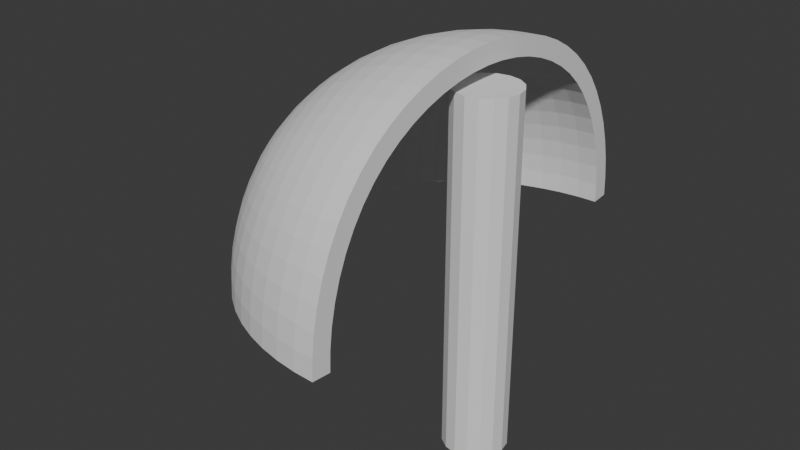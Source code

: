 # Source: 1025_GeometryNodesLab.blend  (saved by Blender 4.2.66; exported with 4.5.12 LTS)
import bpy
from mathutils import Matrix  # noqa: F401  (used for matrix-valued properties, if any)

bpy.ops.wm.read_factory_settings(use_empty=True)
scene = bpy.context.scene
scene.name = 'Scene'

# ---- collections
col_collection = bpy.data.collections.new('Collection'); scene.collection.children.link(col_collection)

# ---- node groups
ng_geometry_nodes_001 = bpy.data.node_groups.new('Geometry Nodes.001', 'GeometryNodeTree')
_s = ng_geometry_nodes_001.interface.new_socket(name='Geometry', in_out='OUTPUT', socket_type='NodeSocketGeometry')
_s = ng_geometry_nodes_001.interface.new_socket(name='Geometry', in_out='INPUT', socket_type='NodeSocketGeometry')
ng_geometry_nodes_001.is_modifier = True
_N = ng_geometry_nodes_001.nodes; _L = ng_geometry_nodes_001.links
n0 = _N.new('NodeGroupInput'); n0.name = 'Group Input'; n0.location = (-571, -100)
n1 = _N.new('NodeGroupOutput'); n1.name = 'Group Output'; n1.location = (738, 98)
n2 = _N.new('GeometryNodeInputNamedAttribute'); n2.name = 'Named Attribute'; n2.location = (-630, 234)
n2.inputs[0].default_value = 'EdgeWhichSnappedLess'
n3 = _N.new('FunctionNodeBooleanMath'); n3.name = 'Boolean Math'; n3.location = (-453, 234)
n3.operation = 'NOT'
n4 = _N.new('GeometryNodeDeleteGeometry'); n4.name = 'Delete Geometry'; n4.location = (-240, 226)
n5 = _N.new('GeometryNodeMeshToCurve'); n5.name = 'Mesh to Curve'; n5.location = (-54, 220)
n6 = _N.new('GeometryNodeCurveToMesh'); n6.name = 'Curve to Mesh'; n6.location = (165, 220)
n6.inputs[3].default_value = True
n7 = _N.new('GeometryNodeCurvePrimitiveCircle'); n7.name = 'Curve Circle'; n7.location = (-74, 95)
n7.inputs[0].default_value = 16
n7.inputs[4].default_value = 0.02
n8 = _N.new('GeometryNodeJoinGeometry'); n8.name = 'Join Geometry'; n8.location = (402, 197)
n9 = _N.new('GeometryNodeInputNamedAttribute'); n9.name = 'Named Attribute.001'; n9.location = (140, 220)
n9.inputs[0].default_value = 'radius'
n10 = _N.new('GeometryNodeSwitch'); n10.name = 'Switch'; n10.location = (140, 220)
n10.input_type = 'FLOAT'
n10.inputs[1].default_value = 1.0
_L.new(n0.outputs[0], n4.inputs[0])
_L.new(n2.outputs[0], n3.inputs[0])
_L.new(n3.outputs[0], n4.inputs[1])
_L.new(n4.outputs[0], n5.inputs[0])
_L.new(n5.outputs[0], n6.inputs[0])
_L.new(n7.outputs[0], n6.inputs[1])
_L.new(n6.outputs[0], n8.inputs[0])
_L.new(n0.outputs[0], n8.inputs[0])
_L.new(n8.outputs[0], n1.inputs[0])
_L.new(n9.outputs[1], n10.inputs[0])
_L.new(n9.outputs[0], n10.inputs[2])
_L.new(n10.outputs[0], n6.inputs[2])
n1.is_active_output = True

# ---- world
world_world = bpy.data.worlds.new('World'); scene.world = world_world
world_world.use_nodes = True; world_world.node_tree.nodes.clear()
_N = world_world.node_tree.nodes; _L = world_world.node_tree.links
n0 = _N.new('ShaderNodeOutputWorld'); n0.name = 'World Output'; n0.location = (300, 300)
n1 = _N.new('ShaderNodeBackground'); n1.name = 'Background'; n1.location = (10, 300)
n1.inputs[0].default_value = (0.05088, 0.05088, 0.05088, 1.0)
_L.new(n1.outputs[0], n0.inputs[0])
n0.is_active_output = True
world_world.color = (0.05088, 0.05088, 0.05088)
world_world.sun_shadow_jitter_overblur = 0.0

# ---- meshes
me_cube_001 = bpy.data.meshes.new('Cube.001')
me_cube_001.from_pydata([(-0.4971, -0.4971, 0.4971), (-0.4971, 0.4971, 0.4971), (-0.6017, -0.6017, 0.0), (-0.5924, -0.5924, 0.1527), (-0.5666, -0.5666, 0.2954), (-0.5304, -0.5304, 0.4172), (-0.5304, -0.4172, 0.5304), (-0.5666, -0.2954, 0.5666), (-0.5924, -0.1527, 0.5924), (-0.6017, -5.006e-09, 0.6017), (-0.5924, 0.1527, 0.5924), (-0.5666, 0.2954, 0.5666), (-0.5304, 0.4172, 0.5304), (-0.5304, 0.5304, 0.4172), (-0.5666, 0.5666, 0.2954), (-0.5924, 0.5924, 0.1527), (-0.6017, 0.6017, 0.0), (-0.4172, 0.5304, 0.5304), (-0.2954, 0.5666, 0.5666), (-0.1527, 0.5924, 0.5924), (0.0, 0.6017, 0.6017), (0.0, -0.6017, 0.6017), (-0.1527, -0.5924, 0.5924), (-0.2954, -0.5666, 0.5666), (-0.4172, -0.5304, 0.5304), (-0.7013, -0.4759, 0.0), (-0.6897, -0.4689, 0.1551), (-0.6565, -0.4509, 0.3011), (-0.6038, -0.429, 0.429), (-0.7726, -0.3291, 0.0), (-0.7595, -0.3245, 0.1606), (-0.7206, -0.3134, 0.3134), (-0.6565, -0.3011, 0.4509), (-0.8156, -0.1681, 0.0), (-0.8015, -0.1659, 0.1659), (-0.7595, -0.1606, 0.3245), (-0.6897, -0.1551, 0.4689), (-0.8299, -1.257e-08, 0.0), (-0.8156, -9.313e-09, 0.1681), (-0.7726, -1.397e-09, 0.3291), (-0.7013, -1.863e-09, 0.4759), (-0.8156, 0.1681, 0.0), (-0.8015, 0.1659, 0.1659), (-0.7595, 0.1606, 0.3245), (-0.6897, 0.1551, 0.4689), (-0.7726, 0.3291, 0.0), (-0.7595, 0.3245, 0.1606), (-0.7206, 0.3134, 0.3134), (-0.6565, 0.3011, 0.4509), (-0.7013, 0.4759, 0.0), (-0.6897, 0.4689, 0.1551), (-0.6565, 0.4509, 0.3011), (-0.6038, 0.429, 0.429), (-0.4759, 0.7013, 0.0), (-0.4689, 0.6897, 0.1551), (-0.4509, 0.6565, 0.3011), (-0.429, 0.6038, 0.429), (-0.3291, 0.7726, 0.0), (-0.3245, 0.7595, 0.1606), (-0.3134, 0.7206, 0.3134), (-0.3011, 0.6565, 0.4509), (-0.1681, 0.8156, 0.0), (-0.1659, 0.8015, 0.1659), (-0.1606, 0.7595, 0.3245), (-0.1551, 0.6897, 0.4689), (0.0, 0.8299, 0.0), (0.0, 0.8156, 0.1681), (0.0, 0.7726, 0.3291), (0.0, 0.7013, 0.4759), (0.0, -0.8299, 0.0), (0.0, -0.8156, 0.1681), (0.0, -0.7726, 0.3291), (0.0, -0.7013, 0.4759), (-0.1681, -0.8156, 0.0), (-0.1659, -0.8015, 0.1659), (-0.1606, -0.7595, 0.3245), (-0.1551, -0.6897, 0.4689), (-0.3291, -0.7726, 0.0), (-0.3245, -0.7595, 0.1606), (-0.3134, -0.7206, 0.3134), (-0.3011, -0.6565, 0.4509), (-0.4759, -0.7013, 0.0), (-0.4689, -0.6897, 0.1551), (-0.4509, -0.6565, 0.3011), (-0.429, -0.6038, 0.429), (0.0, 0.4759, 0.7013), (-0.1551, 0.4689, 0.6897), (-0.3011, 0.4509, 0.6565), (-0.429, 0.429, 0.6038), (0.0, 0.3291, 0.7726), (-0.1606, 0.3245, 0.7595), (-0.3134, 0.3134, 0.7206), (-0.4509, 0.3011, 0.6565), (0.0, 0.1681, 0.8156), (-0.1659, 0.1659, 0.8015), (-0.3245, 0.1606, 0.7595), (-0.4689, 0.1551, 0.6897), (0.0, -1.024e-08, 0.8299), (-0.1681, -1.164e-08, 0.8156), (-0.3291, -6.054e-09, 0.7726), (-0.4759, -6.054e-09, 0.7013), (0.0, -0.1681, 0.8156), (-0.1659, -0.1659, 0.8015), (-0.3245, -0.1606, 0.7595), (-0.4689, -0.1551, 0.6897), (0.0, -0.3291, 0.7726), (-0.1606, -0.3245, 0.7595), (-0.3134, -0.3134, 0.7206), (-0.4509, -0.3011, 0.6565), (0.0, -0.4759, 0.7013), (-0.1551, -0.4689, 0.6897), (-0.3011, -0.4509, 0.6565), (-0.429, -0.429, 0.6038), (-0.5993, -0.5993, 0.07694), (-0.5813, -0.5813, 0.2259), (-0.5492, -0.5492, 0.3598), (-0.5118, -0.5118, 0.4652), (-0.5118, -0.4652, 0.5118), (-0.5492, -0.3598, 0.5492), (-0.5813, -0.2259, 0.5813), (-0.5993, -0.07694, 0.5993), (-0.5993, 0.07694, 0.5993), (-0.5813, 0.2259, 0.5813), (-0.5492, 0.3598, 0.5492), (-0.5118, 0.4652, 0.5118), (-0.5118, 0.5118, 0.4652), (-0.5492, 0.5492, 0.3598), (-0.5813, 0.5813, 0.2259), (-0.5993, 0.5993, 0.07694), (-0.4652, 0.5118, 0.5118), (-0.3598, 0.5492, 0.5492), (-0.2259, 0.5813, 0.5813), (-0.07694, 0.5993, 0.5993), (-0.07694, -0.5993, 0.5993), (-0.2259, -0.5813, 0.5813), (-0.3598, -0.5492, 0.5492), (-0.4652, -0.5118, 0.5118), (-0.6983, -0.4741, 0.07812), (-0.6757, -0.461, 0.2298), (-0.6325, -0.4397, 0.3679), (-0.7405, -0.4047, 0.0), (-0.7281, -0.399, 0.1577), (-0.6917, -0.3845, 0.3069), (-0.6325, -0.3679, 0.4397), (-0.7693, -0.3279, 0.08078), (-0.7432, -0.3195, 0.2384), (-0.6917, -0.3069, 0.3845), (-0.7977, -0.2499, 0.0), (-0.784, -0.2465, 0.1634), (-0.7432, -0.2384, 0.3195), (-0.6757, -0.2298, 0.461), (-0.812, -0.1675, 0.08338), (-0.784, -0.1634, 0.2465), (-0.7281, -0.1577, 0.399), (-0.8263, -0.08449, 0.0), (-0.812, -0.08338, 0.1675), (-0.7693, -0.08078, 0.3279), (-0.6983, -0.07812, 0.4741), (-0.8263, -8.615e-09, 0.08449), (-0.7977, -4.598e-09, 0.2499), (-0.7405, -1.63e-09, 0.4047), (-0.8263, 0.08449, 0.0), (-0.812, 0.08338, 0.1675), (-0.7693, 0.08078, 0.3279), (-0.6983, 0.07812, 0.4741), (-0.812, 0.1675, 0.08338), (-0.784, 0.1634, 0.2465), (-0.7281, 0.1577, 0.399), (-0.7977, 0.2499, 0.0), (-0.784, 0.2465, 0.1634), (-0.7432, 0.2384, 0.3195), (-0.6757, 0.2298, 0.461), (-0.7693, 0.3279, 0.08078), (-0.7432, 0.3195, 0.2384), (-0.6917, 0.3069, 0.3845), (-0.7405, 0.4047, 0.0), (-0.7281, 0.399, 0.1577), (-0.6917, 0.3845, 0.3069), (-0.6325, 0.3679, 0.4397), (-0.6983, 0.4741, 0.07812), (-0.6757, 0.461, 0.2298), (-0.6325, 0.4397, 0.3679), (-0.655, -0.5419, 0.0), (-0.6445, -0.5337, 0.1533), (-0.6149, -0.5118, 0.297), (-0.5702, -0.4833, 0.4206), (-0.5702, -0.4206, 0.4833), (-0.6149, -0.297, 0.5118), (-0.6445, -0.1533, 0.5337), (-0.655, -5.122e-09, 0.5419), (-0.6445, 0.1533, 0.5337), (-0.6149, 0.297, 0.5118), (-0.5702, 0.4206, 0.4833), (-0.5702, 0.4833, 0.4206), (-0.6149, 0.5118, 0.297), (-0.6445, 0.5337, 0.1533), (-0.655, 0.5419, 0.0), (-0.4741, 0.6983, 0.07812), (-0.461, 0.6757, 0.2298), (-0.4397, 0.6325, 0.3679), (-0.4047, 0.7405, 0.0), (-0.399, 0.7281, 0.1577), (-0.3845, 0.6917, 0.3069), (-0.3679, 0.6325, 0.4397), (-0.3279, 0.7693, 0.08078), (-0.3195, 0.7432, 0.2384), (-0.3069, 0.6917, 0.3845), (-0.2499, 0.7977, 0.0), (-0.2465, 0.784, 0.1634), (-0.2384, 0.7432, 0.3195), (-0.2298, 0.6757, 0.461), (-0.1675, 0.812, 0.08338), (-0.1634, 0.784, 0.2465), (-0.1577, 0.7281, 0.399), (-0.08449, 0.8263, 0.0), (-0.08338, 0.812, 0.1675), (-0.08078, 0.7693, 0.3279), (-0.07812, 0.6983, 0.4741), (0.0, 0.8263, 0.08449), (0.0, 0.7977, 0.2499), (0.0, 0.7405, 0.4047), (-0.5419, 0.655, 0.0), (-0.5337, 0.6445, 0.1533), (-0.5118, 0.6149, 0.297), (-0.4833, 0.5702, 0.4206), (-0.4206, 0.5702, 0.4833), (-0.297, 0.6149, 0.5118), (-0.1533, 0.6445, 0.5337), (0.0, 0.655, 0.5419), (0.0, -0.8263, 0.08449), (0.0, -0.7977, 0.2499), (0.0, -0.7405, 0.4047), (-0.08449, -0.8263, 0.0), (-0.08338, -0.812, 0.1675), (-0.08078, -0.7693, 0.3279), (-0.07812, -0.6983, 0.4741), (-0.1675, -0.812, 0.08338), (-0.1634, -0.784, 0.2465), (-0.1577, -0.7281, 0.399), (-0.2499, -0.7977, 0.0), (-0.2465, -0.784, 0.1634), (-0.2384, -0.7432, 0.3195), (-0.2298, -0.6757, 0.461), (-0.3279, -0.7693, 0.08078), (-0.3195, -0.7432, 0.2384), (-0.3069, -0.6917, 0.3845), (-0.4047, -0.7405, 0.0), (-0.399, -0.7281, 0.1577), (-0.3845, -0.6917, 0.3069), (-0.3679, -0.6325, 0.4397), (-0.4741, -0.6983, 0.07812), (-0.461, -0.6757, 0.2298), (-0.4397, -0.6325, 0.3679), (0.0, -0.655, 0.5419), (-0.1533, -0.6445, 0.5337), (-0.297, -0.6149, 0.5118), (-0.4206, -0.5702, 0.4833), (-0.4833, -0.5702, 0.4206), (-0.5118, -0.6149, 0.297), (-0.5337, -0.6445, 0.1533), (-0.5419, -0.655, 0.0), (-0.07812, 0.4741, 0.6983), (-0.2298, 0.461, 0.6757), (-0.3679, 0.4397, 0.6325), (0.0, 0.4047, 0.7405), (-0.1577, 0.399, 0.7281), (-0.3069, 0.3845, 0.6917), (-0.4397, 0.3679, 0.6325), (-0.08078, 0.3279, 0.7693), (-0.2384, 0.3195, 0.7432), (-0.3845, 0.3069, 0.6917), (0.0, 0.2499, 0.7977), (-0.1634, 0.2465, 0.784), (-0.3195, 0.2384, 0.7432), (-0.461, 0.2298, 0.6757), (-0.08338, 0.1675, 0.812), (-0.2465, 0.1634, 0.784), (-0.399, 0.1577, 0.7281), (0.0, 0.08449, 0.8263), (-0.1675, 0.08338, 0.812), (-0.3279, 0.08078, 0.7693), (-0.4741, 0.07812, 0.6983), (-0.08449, -1.007e-08, 0.8263), (-0.2499, -8.44e-09, 0.7977), (-0.4047, -6.81e-09, 0.7405), (0.0, -0.08449, 0.8263), (-0.1675, -0.08338, 0.812), (-0.3279, -0.08078, 0.7693), (-0.4741, -0.07812, 0.6983), (-0.08338, -0.1675, 0.812), (-0.2465, -0.1634, 0.784), (-0.399, -0.1577, 0.7281), (0.0, -0.2499, 0.7977), (-0.1634, -0.2465, 0.784), (-0.3195, -0.2384, 0.7432), (-0.461, -0.2298, 0.6757), (-0.08078, -0.3279, 0.7693), (-0.2384, -0.3195, 0.7432), (-0.3845, -0.3069, 0.6917), (0.0, -0.4047, 0.7405), (-0.1577, -0.399, 0.7281), (-0.3069, -0.3845, 0.6917), (-0.4397, -0.3679, 0.6325), (-0.07812, -0.4741, 0.6983), (-0.2298, -0.461, 0.6757), (-0.3679, -0.4397, 0.6325), (0.0, 0.5419, 0.655), (-0.1533, 0.5337, 0.6445), (-0.297, 0.5118, 0.6149), (-0.4206, 0.4833, 0.5702), (-0.4833, 0.4206, 0.5702), (-0.5118, 0.297, 0.6149), (-0.5337, 0.1533, 0.6445), (-0.5419, -5.937e-09, 0.655), (-0.5337, -0.1533, 0.6445), (-0.5118, -0.297, 0.6149), (-0.4833, -0.4206, 0.5702), (-0.4206, -0.4833, 0.5702), (-0.297, -0.5118, 0.6149), (-0.1533, -0.5337, 0.6445), (0.0, -0.5419, 0.655), (-0.7374, -0.4032, 0.07936), (-0.7128, -0.3925, 0.2339), (-0.665, -0.3758, 0.3758), (-0.7942, -0.249, 0.08219), (-0.7669, -0.2429, 0.2429), (-0.7128, -0.2339, 0.3925), (-0.8227, -0.08419, 0.08419), (-0.7942, -0.08219, 0.249), (-0.7374, -0.07936, 0.4032), (-0.8227, 0.08419, 0.08419), (-0.7942, 0.08219, 0.249), (-0.7374, 0.07936, 0.4032), (-0.7942, 0.249, 0.08219), (-0.7669, 0.2429, 0.2429), (-0.7128, 0.2339, 0.3925), (-0.7374, 0.4032, 0.07936), (-0.7128, 0.3925, 0.2339), (-0.665, 0.3758, 0.3758), (-0.6523, -0.5397, 0.07726), (-0.6318, -0.5241, 0.227), (-0.5941, -0.4977, 0.3621), (-0.5435, -0.471, 0.471), (-0.5941, -0.3621, 0.4977), (-0.6318, -0.227, 0.5241), (-0.6523, -0.07726, 0.5397), (-0.6523, 0.07726, 0.5397), (-0.6318, 0.227, 0.5241), (-0.5941, 0.3621, 0.4977), (-0.5435, 0.471, 0.471), (-0.5941, 0.4977, 0.3621), (-0.6318, 0.5241, 0.227), (-0.6523, 0.5397, 0.07726), (-0.4032, 0.7374, 0.07936), (-0.3925, 0.7128, 0.2339), (-0.3758, 0.665, 0.3758), (-0.249, 0.7942, 0.08219), (-0.2429, 0.7669, 0.2429), (-0.2339, 0.7128, 0.3925), (-0.08419, 0.8227, 0.08419), (-0.08219, 0.7942, 0.249), (-0.07936, 0.7374, 0.4032), (-0.5397, 0.6523, 0.07726), (-0.5241, 0.6318, 0.227), (-0.4977, 0.5941, 0.3621), (-0.471, 0.5435, 0.471), (-0.3621, 0.5941, 0.4977), (-0.227, 0.6318, 0.5241), (-0.07726, 0.6523, 0.5397), (-0.08419, -0.8227, 0.08419), (-0.08219, -0.7942, 0.249), (-0.07936, -0.7374, 0.4032), (-0.249, -0.7942, 0.08219), (-0.2429, -0.7669, 0.2429), (-0.2339, -0.7128, 0.3925), (-0.4032, -0.7374, 0.07936), (-0.3925, -0.7128, 0.2339), (-0.3758, -0.665, 0.3758), (-0.07726, -0.6523, 0.5397), (-0.227, -0.6318, 0.5241), (-0.3621, -0.5941, 0.4977), (-0.471, -0.5435, 0.471), (-0.4977, -0.5941, 0.3621), (-0.5241, -0.6318, 0.227), (-0.5397, -0.6523, 0.07726), (-0.07936, 0.4032, 0.7374), (-0.2339, 0.3925, 0.7128), (-0.3758, 0.3758, 0.665), (-0.08219, 0.249, 0.7942), (-0.2429, 0.2429, 0.7669), (-0.3925, 0.2339, 0.7128), (-0.08419, 0.08419, 0.8227), (-0.249, 0.08219, 0.7942), (-0.4032, 0.07936, 0.7374), (-0.08419, -0.08419, 0.8227), (-0.249, -0.08219, 0.7942), (-0.4032, -0.07936, 0.7374), (-0.08219, -0.249, 0.7942), (-0.2429, -0.2429, 0.7669), (-0.3925, -0.2339, 0.7128), (-0.07936, -0.4032, 0.7374), (-0.2339, -0.3925, 0.7128), (-0.3758, -0.3758, 0.665), (-0.07726, 0.5397, 0.6523), (-0.227, 0.5241, 0.6318), (-0.3621, 0.4977, 0.5941), (-0.471, 0.471, 0.5435), (-0.4977, 0.3621, 0.5941), (-0.5241, 0.227, 0.6318), (-0.5397, 0.07726, 0.6523), (-0.5397, -0.07726, 0.6523), (-0.5241, -0.227, 0.6318), (-0.4977, -0.3621, 0.5941), (-0.471, -0.471, 0.5435), (-0.3621, -0.4977, 0.5941), (-0.227, -0.5241, 0.6318), (-0.07726, -0.5397, 0.6523)], [], [(25, 137, 321, 140), (137, 26, 141, 321), (321, 141, 30, 144), (140, 321, 144, 29), (26, 138, 322, 141), (138, 27, 142, 322), (322, 142, 31, 145), (141, 322, 145, 30), (27, 139, 323, 142), (139, 28, 143, 323), (323, 143, 32, 146), (142, 323, 146, 31), (29, 144, 324, 147), (144, 30, 148, 324), (324, 148, 34, 151), (147, 324, 151, 33), (30, 145, 325, 148), (145, 31, 149, 325), (325, 149, 35, 152), (148, 325, 152, 34), (31, 146, 326, 149), (146, 32, 150, 326), (326, 150, 36, 153), (149, 326, 153, 35), (33, 151, 327, 154), (151, 34, 155, 327), (327, 155, 38, 158), (154, 327, 158, 37), (34, 152, 328, 155), (152, 35, 156, 328), (328, 156, 39, 159), (155, 328, 159, 38), (35, 153, 329, 156), (153, 36, 157, 329), (329, 157, 40, 160), (156, 329, 160, 39), (37, 158, 330, 161), (158, 38, 162, 330), (330, 162, 42, 165), (161, 330, 165, 41), (38, 159, 331, 162), (159, 39, 163, 331), (331, 163, 43, 166), (162, 331, 166, 42), (39, 160, 332, 163), (160, 40, 164, 332), (332, 164, 44, 167), (163, 332, 167, 43), (41, 165, 333, 168), (165, 42, 169, 333), (333, 169, 46, 172), (168, 333, 172, 45), (42, 166, 334, 169), (166, 43, 170, 334), (334, 170, 47, 173), (169, 334, 173, 46), (43, 167, 335, 170), (167, 44, 171, 335), (335, 171, 48, 174), (170, 335, 174, 47), (45, 172, 336, 175), (172, 46, 176, 336), (336, 176, 50, 179), (175, 336, 179, 49), (46, 173, 337, 176), (173, 47, 177, 337), (337, 177, 51, 180), (176, 337, 180, 50), (47, 174, 338, 177), (174, 48, 178, 338), (338, 178, 52, 181), (177, 338, 181, 51), (2, 113, 339, 182), (113, 3, 183, 339), (339, 183, 26, 137), (182, 339, 137, 25), (3, 114, 340, 183), (114, 4, 184, 340), (340, 184, 27, 138), (183, 340, 138, 26), (4, 115, 341, 184), (115, 5, 185, 341), (341, 185, 28, 139), (184, 341, 139, 27), (5, 116, 342, 185), (116, 0, 117, 342), (342, 117, 6, 186), (185, 342, 186, 28), (28, 186, 343, 143), (186, 6, 118, 343), (343, 118, 7, 187), (143, 343, 187, 32), (32, 187, 344, 150), (187, 7, 119, 344), (344, 119, 8, 188), (150, 344, 188, 36), (36, 188, 345, 157), (188, 8, 120, 345), (345, 120, 9, 189), (157, 345, 189, 40), (40, 189, 346, 164), (189, 9, 121, 346), (346, 121, 10, 190), (164, 346, 190, 44), (44, 190, 347, 171), (190, 10, 122, 347), (347, 122, 11, 191), (171, 347, 191, 48), (48, 191, 348, 178), (191, 11, 123, 348), (348, 123, 12, 192), (178, 348, 192, 52), (52, 192, 349, 193), (192, 12, 124, 349), (349, 124, 1, 125), (193, 349, 125, 13), (51, 181, 350, 194), (181, 52, 193, 350), (350, 193, 13, 126), (194, 350, 126, 14), (50, 180, 351, 195), (180, 51, 194, 351), (351, 194, 14, 127), (195, 351, 127, 15), (49, 179, 352, 196), (179, 50, 195, 352), (352, 195, 15, 128), (196, 352, 128, 16), (53, 197, 353, 200), (197, 54, 201, 353), (353, 201, 58, 204), (200, 353, 204, 57), (54, 198, 354, 201), (198, 55, 202, 354), (354, 202, 59, 205), (201, 354, 205, 58), (55, 199, 355, 202), (199, 56, 203, 355), (355, 203, 60, 206), (202, 355, 206, 59), (57, 204, 356, 207), (204, 58, 208, 356), (356, 208, 62, 211), (207, 356, 211, 61), (58, 205, 357, 208), (205, 59, 209, 357), (357, 209, 63, 212), (208, 357, 212, 62), (59, 206, 358, 209), (206, 60, 210, 358), (358, 210, 64, 213), (209, 358, 213, 63), (61, 211, 359, 214), (211, 62, 215, 359), (359, 215, 66, 218), (214, 359, 218, 65), (62, 212, 360, 215), (212, 63, 216, 360), (360, 216, 67, 219), (215, 360, 219, 66), (63, 213, 361, 216), (213, 64, 217, 361), (361, 217, 68, 220), (216, 361, 220, 67), (16, 128, 362, 221), (128, 15, 222, 362), (362, 222, 54, 197), (221, 362, 197, 53), (15, 127, 363, 222), (127, 14, 223, 363), (363, 223, 55, 198), (222, 363, 198, 54), (14, 126, 364, 223), (126, 13, 224, 364), (364, 224, 56, 199), (223, 364, 199, 55), (13, 125, 365, 224), (125, 1, 129, 365), (365, 129, 17, 225), (224, 365, 225, 56), (56, 225, 366, 203), (225, 17, 130, 366), (366, 130, 18, 226), (203, 366, 226, 60), (60, 226, 367, 210), (226, 18, 131, 367), (367, 131, 19, 227), (210, 367, 227, 64), (64, 227, 368, 217), (227, 19, 132, 368), (368, 132, 20, 228), (217, 368, 228, 68), (69, 229, 369, 232), (229, 70, 233, 369), (369, 233, 74, 236), (232, 369, 236, 73), (70, 230, 370, 233), (230, 71, 234, 370), (370, 234, 75, 237), (233, 370, 237, 74), (71, 231, 371, 234), (231, 72, 235, 371), (371, 235, 76, 238), (234, 371, 238, 75), (73, 236, 372, 239), (236, 74, 240, 372), (372, 240, 78, 243), (239, 372, 243, 77), (74, 237, 373, 240), (237, 75, 241, 373), (373, 241, 79, 244), (240, 373, 244, 78), (75, 238, 374, 241), (238, 76, 242, 374), (374, 242, 80, 245), (241, 374, 245, 79), (77, 243, 375, 246), (243, 78, 247, 375), (375, 247, 82, 250), (246, 375, 250, 81), (78, 244, 376, 247), (244, 79, 248, 376), (376, 248, 83, 251), (247, 376, 251, 82), (79, 245, 377, 248), (245, 80, 249, 377), (377, 249, 84, 252), (248, 377, 252, 83), (72, 253, 378, 235), (253, 21, 133, 378), (378, 133, 22, 254), (235, 378, 254, 76), (76, 254, 379, 242), (254, 22, 134, 379), (379, 134, 23, 255), (242, 379, 255, 80), (80, 255, 380, 249), (255, 23, 135, 380), (380, 135, 24, 256), (249, 380, 256, 84), (84, 256, 381, 257), (256, 24, 136, 381), (381, 136, 0, 116), (257, 381, 116, 5), (83, 252, 382, 258), (252, 84, 257, 382), (382, 257, 5, 115), (258, 382, 115, 4), (82, 251, 383, 259), (251, 83, 258, 383), (383, 258, 4, 114), (259, 383, 114, 3), (81, 250, 384, 260), (250, 82, 259, 384), (384, 259, 3, 113), (260, 384, 113, 2), (85, 261, 385, 264), (261, 86, 265, 385), (385, 265, 90, 268), (264, 385, 268, 89), (86, 262, 386, 265), (262, 87, 266, 386), (386, 266, 91, 269), (265, 386, 269, 90), (87, 263, 387, 266), (263, 88, 267, 387), (387, 267, 92, 270), (266, 387, 270, 91), (89, 268, 388, 271), (268, 90, 272, 388), (388, 272, 94, 275), (271, 388, 275, 93), (90, 269, 389, 272), (269, 91, 273, 389), (389, 273, 95, 276), (272, 389, 276, 94), (91, 270, 390, 273), (270, 92, 274, 390), (390, 274, 96, 277), (273, 390, 277, 95), (93, 275, 391, 278), (275, 94, 279, 391), (391, 279, 98, 282), (278, 391, 282, 97), (94, 276, 392, 279), (276, 95, 280, 392), (392, 280, 99, 283), (279, 392, 283, 98), (95, 277, 393, 280), (277, 96, 281, 393), (393, 281, 100, 284), (280, 393, 284, 99), (97, 282, 394, 285), (282, 98, 286, 394), (394, 286, 102, 289), (285, 394, 289, 101), (98, 283, 395, 286), (283, 99, 287, 395), (395, 287, 103, 290), (286, 395, 290, 102), (99, 284, 396, 287), (284, 100, 288, 396), (396, 288, 104, 291), (287, 396, 291, 103), (101, 289, 397, 292), (289, 102, 293, 397), (397, 293, 106, 296), (292, 397, 296, 105), (102, 290, 398, 293), (290, 103, 294, 398), (398, 294, 107, 297), (293, 398, 297, 106), (103, 291, 399, 294), (291, 104, 295, 399), (399, 295, 108, 298), (294, 399, 298, 107), (105, 296, 400, 299), (296, 106, 300, 400), (400, 300, 110, 303), (299, 400, 303, 109), (106, 297, 401, 300), (297, 107, 301, 401), (401, 301, 111, 304), (300, 401, 304, 110), (107, 298, 402, 301), (298, 108, 302, 402), (402, 302, 112, 305), (301, 402, 305, 111), (20, 132, 403, 306), (132, 19, 307, 403), (403, 307, 86, 261), (306, 403, 261, 85), (19, 131, 404, 307), (131, 18, 308, 404), (404, 308, 87, 262), (307, 404, 262, 86), (18, 130, 405, 308), (130, 17, 309, 405), (405, 309, 88, 263), (308, 405, 263, 87), (17, 129, 406, 309), (129, 1, 124, 406), (406, 124, 12, 310), (309, 406, 310, 88), (88, 310, 407, 267), (310, 12, 123, 407), (407, 123, 11, 311), (267, 407, 311, 92), (92, 311, 408, 274), (311, 11, 122, 408), (408, 122, 10, 312), (274, 408, 312, 96), (96, 312, 409, 281), (312, 10, 121, 409), (409, 121, 9, 313), (281, 409, 313, 100), (100, 313, 410, 288), (313, 9, 120, 410), (410, 120, 8, 314), (288, 410, 314, 104), (104, 314, 411, 295), (314, 8, 119, 411), (411, 119, 7, 315), (295, 411, 315, 108), (108, 315, 412, 302), (315, 7, 118, 412), (412, 118, 6, 316), (302, 412, 316, 112), (112, 316, 413, 317), (316, 6, 117, 413), (413, 117, 0, 136), (317, 413, 136, 24), (111, 305, 414, 318), (305, 112, 317, 414), (414, 317, 24, 135), (318, 414, 135, 23), (110, 304, 415, 319), (304, 111, 318, 415), (415, 318, 23, 134), (319, 415, 134, 22), (109, 303, 416, 320), (303, 110, 319, 416), (416, 319, 22, 133), (320, 416, 133, 21)])
_uv = me_cube_001.uv_layers.new(name='UVMap')
_uv.uv.foreach_set('vector', [0.5, 0.03125, 0.5156, 0.03125, 0.5156, 0.04688, 0.5, 0.04688, 0.5156, 0.03125, 0.5313, 0.03125, 0.5313, 0.04688, 0.5156, 0.04688, 0.5156, 0.04688, 0.5313, 0.04688, 0.5313, 0.0625, 0.5156, 0.0625, 0.5, 0.04688, 0.5156, 0.04688, 0.5156, 0.0625, 0.5, 0.0625, 0.5313, 0.03125, 0.5469, 0.03125, 0.5469, 0.04688, 0.5313, 0.04688, 0.5469, 0.03125, 0.5625, 0.03125, 0.5625, 0.04688, 0.5469, 0.04688, 0.5469, 0.04688, 0.5625, 0.04688, 0.5625, 0.0625, 0.5469, 0.0625, 0.5313, 0.04688, 0.5469, 0.04688, 0.5469, 0.0625, 0.5313, 0.0625, 0.5625, 0.03125, 0.5781, 0.03125, 0.5781, 0.04688, 0.5625, 0.04688, 0.5781, 0.03125, 0.5938, 0.03125, 0.5938, 0.04688, 0.5781, 0.04688, 0.5781, 0.04688, 0.5938, 0.04688, 0.5938, 0.0625, 0.5781, 0.0625, 0.5625, 0.04688, 0.5781, 0.04688, 0.5781, 0.0625, 0.5625, 0.0625, 0.5, 0.0625, 0.5156, 0.0625, 0.5156, 0.07813, 0.5, 0.07813, 0.5156, 0.0625, 0.5313, 0.0625, 0.5313, 0.07812, 0.5156, 0.07813, 0.5156, 0.07813, 0.5313, 0.07812, 0.5313, 0.09375, 0.5156, 0.09375, 0.5, 0.07813, 0.5156, 0.07813, 0.5156, 0.09375, 0.5, 0.09375, 0.5313, 0.0625, 0.5469, 0.0625, 0.5469, 0.07813, 0.5313, 0.07812, 0.5469, 0.0625, 0.5625, 0.0625, 0.5625, 0.07813, 0.5469, 0.07813, 0.5469, 0.07813, 0.5625, 0.07813, 0.5625, 0.09375, 0.5469, 0.09375, 0.5313, 0.07812, 0.5469, 0.07813, 0.5469, 0.09375, 0.5313, 0.09375, 0.5625, 0.0625, 0.5781, 0.0625, 0.5781, 0.07813, 0.5625, 0.07813, 0.5781, 0.0625, 0.5938, 0.0625, 0.5938, 0.07813, 0.5781, 0.07813, 0.5781, 0.07813, 0.5938, 0.07813, 0.5938, 0.09375, 0.5781, 0.09375, 0.5625, 0.07813, 0.5781, 0.07813, 0.5781, 0.09375, 0.5625, 0.09375, 0.5, 0.09375, 0.5156, 0.09375, 0.5156, 0.1094, 0.5, 0.1094, 0.5156, 0.09375, 0.5313, 0.09375, 0.5313, 0.1094, 0.5156, 0.1094, 0.5156, 0.1094, 0.5313, 0.1094, 0.5313, 0.125, 0.5156, 0.125, 0.5, 0.1094, 0.5156, 0.1094, 0.5156, 0.125, 0.5, 0.125, 0.5313, 0.09375, 0.5469, 0.09375, 0.5469, 0.1094, 0.5313, 0.1094, 0.5469, 0.09375, 0.5625, 0.09375, 0.5625, 0.1094, 0.5469, 0.1094, 0.5469, 0.1094, 0.5625, 0.1094, 0.5625, 0.125, 0.5469, 0.125, 0.5313, 0.1094, 0.5469, 0.1094, 0.5469, 0.125, 0.5313, 0.125, 0.5625, 0.09375, 0.5781, 0.09375, 0.5781, 0.1094, 0.5625, 0.1094, 0.5781, 0.09375, 0.5938, 0.09375, 0.5938, 0.1094, 0.5781, 0.1094, 0.5781, 0.1094, 0.5938, 0.1094, 0.5938, 0.125, 0.5781, 0.125, 0.5625, 0.1094, 0.5781, 0.1094, 0.5781, 0.125, 0.5625, 0.125, 0.5, 0.125, 0.5156, 0.125, 0.5156, 0.1406, 0.5, 0.1406, 0.5156, 0.125, 0.5313, 0.125, 0.5313, 0.1406, 0.5156, 0.1406, 0.5156, 0.1406, 0.5313, 0.1406, 0.5313, 0.1563, 0.5156, 0.1563, 0.5, 0.1406, 0.5156, 0.1406, 0.5156, 0.1563, 0.5, 0.1563, 0.5313, 0.125, 0.5469, 0.125, 0.5469, 0.1406, 0.5313, 0.1406, 0.5469, 0.125, 0.5625, 0.125, 0.5625, 0.1406, 0.5469, 0.1406, 0.5469, 0.1406, 0.5625, 0.1406, 0.5625, 0.1563, 0.5469, 0.1563, 0.5313, 0.1406, 0.5469, 0.1406, 0.5469, 0.1563, 0.5313, 0.1563, 0.5625, 0.125, 0.5781, 0.125, 0.5781, 0.1406, 0.5625, 0.1406, 0.5781, 0.125, 0.5938, 0.125, 0.5938, 0.1406, 0.5781, 0.1406, 0.5781, 0.1406, 0.5938, 0.1406, 0.5938, 0.1563, 0.5781, 0.1563, 0.5625, 0.1406, 0.5781, 0.1406, 0.5781, 0.1563, 0.5625, 0.1563, 0.5, 0.1563, 0.5156, 0.1563, 0.5156, 0.1719, 0.5, 0.1719, 0.5156, 0.1563, 0.5313, 0.1563, 0.5313, 0.1719, 0.5156, 0.1719, 0.5156, 0.1719, 0.5313, 0.1719, 0.5313, 0.1875, 0.5156, 0.1875, 0.5, 0.1719, 0.5156, 0.1719, 0.5156, 0.1875, 0.5, 0.1875, 0.5313, 0.1563, 0.5469, 0.1563, 0.5469, 0.1719, 0.5313, 0.1719, 0.5469, 0.1563, 0.5625, 0.1563, 0.5625, 0.1719, 0.5469, 0.1719, 0.5469, 0.1719, 0.5625, 0.1719, 0.5625, 0.1875, 0.5469, 0.1875, 0.5313, 0.1719, 0.5469, 0.1719, 0.5469, 0.1875, 0.5313, 0.1875, 0.5625, 0.1563, 0.5781, 0.1563, 0.5781, 0.1719, 0.5625, 0.1719, 0.5781, 0.1563, 0.5938, 0.1563, 0.5938, 0.1719, 0.5781, 0.1719, 0.5781, 0.1719, 0.5938, 0.1719, 0.5938, 0.1875, 0.5781, 0.1875, 0.5625, 0.1719, 0.5781, 0.1719, 0.5781, 0.1875, 0.5625, 0.1875, 0.5, 0.1875, 0.5156, 0.1875, 0.5156, 0.2031, 0.5, 0.2031, 0.5156, 0.1875, 0.5313, 0.1875, 0.5313, 0.2031, 0.5156, 0.2031, 0.5156, 0.2031, 0.5313, 0.2031, 0.5313, 0.2188, 0.5156, 0.2188, 0.5, 0.2031, 0.5156, 0.2031, 0.5156, 0.2188, 0.5, 0.2188, 0.5313, 0.1875, 0.5469, 0.1875, 0.5469, 0.2031, 0.5313, 0.2031, 0.5469, 0.1875, 0.5625, 0.1875, 0.5625, 0.2031, 0.5469, 0.2031, 0.5469, 0.2031, 0.5625, 0.2031, 0.5625, 0.2188, 0.5469, 0.2188, 0.5313, 0.2031, 0.5469, 0.2031, 0.5469, 0.2188, 0.5313, 0.2188, 0.5625, 0.1875, 0.5781, 0.1875, 0.5781, 0.2031, 0.5625, 0.2031, 0.5781, 0.1875, 0.5938, 0.1875, 0.5938, 0.2031, 0.5781, 0.2031, 0.5781, 0.2031, 0.5938, 0.2031, 0.5938, 0.2188, 0.5781, 0.2188, 0.5625, 0.2031, 0.5781, 0.2031, 0.5781, 0.2188, 0.5625, 0.2188, 0.5, 0.0, 0.5156, 0.0, 0.5156, 0.01563, 0.5, 0.01563, 0.5156, 0.0, 0.5313, 0.0, 0.5313, 0.01563, 0.5156, 0.01563, 0.5156, 0.01563, 0.5313, 0.01563, 0.5313, 0.03125, 0.5156, 0.03125, 0.5, 0.01563, 0.5156, 0.01563, 0.5156, 0.03125, 0.5, 0.03125, 0.5313, 0.0, 0.5469, 0.0, 0.5469, 0.01563, 0.5313, 0.01563, 0.5469, 0.0, 0.5625, 0.0, 0.5625, 0.01563, 0.5469, 0.01563, 0.5469, 0.01563, 0.5625, 0.01563, 0.5625, 0.03125, 0.5469, 0.03125, 0.5313, 0.01563, 0.5469, 0.01563, 0.5469, 0.03125, 0.5313, 0.03125, 0.5625, 0.0, 0.5781, 0.0, 0.5781, 0.01563, 0.5625, 0.01563, 0.5781, 0.0, 0.5938, 0.0, 0.5938, 0.01563, 0.5781, 0.01563, 0.5781, 0.01563, 0.5938, 0.01563, 0.5938, 0.03125, 0.5781, 0.03125, 0.5625, 0.01563, 0.5781, 0.01563, 0.5781, 0.03125, 0.5625, 0.03125, 0.5938, 0.0, 0.6094, 0.0, 0.6094, 0.01563, 0.5938, 0.01563, 0.6094, 0.0, 0.625, 0.0, 0.625, 0.01563, 0.6094, 0.01563, 0.6094, 0.01563, 0.625, 0.01563, 0.625, 0.03125, 0.6094, 0.03125, 0.5938, 0.01563, 0.6094, 0.01563, 0.6094, 0.03125, 0.5938, 0.03125, 0.5938, 0.03125, 0.6094, 0.03125, 0.6094, 0.04688, 0.5938, 0.04688, 0.6094, 0.03125, 0.625, 0.03125, 0.625, 0.04688, 0.6094, 0.04688, 0.6094, 0.04688, 0.625, 0.04688, 0.625, 0.0625, 0.6094, 0.0625, 0.5938, 0.04688, 0.6094, 0.04688, 0.6094, 0.0625, 0.5938, 0.0625, 0.5938, 0.0625, 0.6094, 0.0625, 0.6094, 0.07813, 0.5938, 0.07813, 0.6094, 0.0625, 0.625, 0.0625, 0.625, 0.07813, 0.6094, 0.07813, 0.6094, 0.07813, 0.625, 0.07813, 0.625, 0.09375, 0.6094, 0.09375, 0.5938, 0.07813, 0.6094, 0.07813, 0.6094, 0.09375, 0.5938, 0.09375, 0.5938, 0.09375, 0.6094, 0.09375, 0.6094, 0.1094, 0.5938, 0.1094, 0.6094, 0.09375, 0.625, 0.09375, 0.625, 0.1094, 0.6094, 0.1094, 0.6094, 0.1094, 0.625, 0.1094, 0.625, 0.125, 0.6094, 0.125, 0.5938, 0.1094, 0.6094, 0.1094, 0.6094, 0.125, 0.5938, 0.125, 0.5938, 0.125, 0.6094, 0.125, 0.6094, 0.1406, 0.5938, 0.1406, 0.6094, 0.125, 0.625, 0.125, 0.625, 0.1406, 0.6094, 0.1406, 0.6094, 0.1406, 0.625, 0.1406, 0.625, 0.1563, 0.6094, 0.1563, 0.5938, 0.1406, 0.6094, 0.1406, 0.6094, 0.1563, 0.5938, 0.1563, 0.5938, 0.1563, 0.6094, 0.1563, 0.6094, 0.1719, 0.5938, 0.1719, 0.6094, 0.1563, 0.625, 0.1563, 0.625, 0.1719, 0.6094, 0.1719, 0.6094, 0.1719, 0.625, 0.1719, 0.625, 0.1875, 0.6094, 0.1875, 0.5938, 0.1719, 0.6094, 0.1719, 0.6094, 0.1875, 0.5938, 0.1875, 0.5938, 0.1875, 0.6094, 0.1875, 0.6094, 0.2031, 0.5938, 0.2031, 0.6094, 0.1875, 0.625, 0.1875, 0.625, 0.2031, 0.6094, 0.2031, 0.6094, 0.2031, 0.625, 0.2031, 0.625, 0.2188, 0.6094, 0.2188, 0.5938, 0.2031, 0.6094, 0.2031, 0.6094, 0.2188, 0.5938, 0.2188, 0.5938, 0.2188, 0.6094, 0.2188, 0.6094, 0.2344, 0.5938, 0.2344, 0.6094, 0.2188, 0.625, 0.2188, 0.625, 0.2344, 0.6094, 0.2344, 0.6094, 0.2344, 0.625, 0.2344, 0.625, 0.25, 0.6094, 0.25, 0.5938, 0.2344, 0.6094, 0.2344, 0.6094, 0.25, 0.5938, 0.25, 0.5625, 0.2188, 0.5781, 0.2188, 0.5781, 0.2344, 0.5625, 0.2344, 0.5781, 0.2188, 0.5938, 0.2188, 0.5938, 0.2344, 0.5781, 0.2344, 0.5781, 0.2344, 0.5938, 0.2344, 0.5938, 0.25, 0.5781, 0.25, 0.5625, 0.2344, 0.5781, 0.2344, 0.5781, 0.25, 0.5625, 0.25, 0.5313, 0.2188, 0.5469, 0.2188, 0.5469, 0.2344, 0.5313, 0.2344, 0.5469, 0.2188, 0.5625, 0.2188, 0.5625, 0.2344, 0.5469, 0.2344, 0.5469, 0.2344, 0.5625, 0.2344, 0.5625, 0.25, 0.5469, 0.25, 0.5313, 0.2344, 0.5469, 0.2344, 0.5469, 0.25, 0.5313, 0.25, 0.5, 0.2188, 0.5156, 0.2188, 0.5156, 0.2344, 0.5, 0.2344, 0.5156, 0.2188, 0.5313, 0.2188, 0.5313, 0.2344, 0.5156, 0.2344, 0.5156, 0.2344, 0.5313, 0.2344, 0.5313, 0.25, 0.5156, 0.25, 0.5, 0.2344, 0.5156, 0.2344, 0.5156, 0.25, 0.5, 0.25, 0.5, 0.2813, 0.5156, 0.2813, 0.5156, 0.2969, 0.5, 0.2969, 0.5156, 0.2813, 0.5313, 0.2813, 0.5313, 0.2969, 0.5156, 0.2969, 0.5156, 0.2969, 0.5313, 0.2969, 0.5313, 0.3125, 0.5156, 0.3125, 0.5, 0.2969, 0.5156, 0.2969, 0.5156, 0.3125, 0.5, 0.3125, 0.5313, 0.2813, 0.5469, 0.2813, 0.5469, 0.2969, 0.5313, 0.2969, 0.5469, 0.2813, 0.5625, 0.2813, 0.5625, 0.2969, 0.5469, 0.2969, 0.5469, 0.2969, 0.5625, 0.2969, 0.5625, 0.3125, 0.5469, 0.3125, 0.5313, 0.2969, 0.5469, 0.2969, 0.5469, 0.3125, 0.5313, 0.3125, 0.5625, 0.2813, 0.5781, 0.2813, 0.5781, 0.2969, 0.5625, 0.2969, 0.5781, 0.2813, 0.5938, 0.2813, 0.5938, 0.2969, 0.5781, 0.2969, 0.5781, 0.2969, 0.5938, 0.2969, 0.5938, 0.3125, 0.5781, 0.3125, 0.5625, 0.2969, 0.5781, 0.2969, 0.5781, 0.3125, 0.5625, 0.3125, 0.5, 0.3125, 0.5156, 0.3125, 0.5156, 0.3281, 0.5, 0.3281, 0.5156, 0.3125, 0.5313, 0.3125, 0.5313, 0.3281, 0.5156, 0.3281, 0.5156, 0.3281, 0.5313, 0.3281, 0.5313, 0.3438, 0.5156, 0.3438, 0.5, 0.3281, 0.5156, 0.3281, 0.5156, 0.3438, 0.5, 0.3438, 0.5313, 0.3125, 0.5469, 0.3125, 0.5469, 0.3281, 0.5313, 0.3281, 0.5469, 0.3125, 0.5625, 0.3125, 0.5625, 0.3281, 0.5469, 0.3281, 0.5469, 0.3281, 0.5625, 0.3281, 0.5625, 0.3438, 0.5469, 0.3438, 0.5313, 0.3281, 0.5469, 0.3281, 0.5469, 0.3438, 0.5313, 0.3438, 0.5625, 0.3125, 0.5781, 0.3125, 0.5781, 0.3281, 0.5625, 0.3281, 0.5781, 0.3125, 0.5938, 0.3125, 0.5938, 0.3281, 0.5781, 0.3281, 0.5781, 0.3281, 0.5938, 0.3281, 0.5938, 0.3438, 0.5781, 0.3438, 0.5625, 0.3281, 0.5781, 0.3281, 0.5781, 0.3438, 0.5625, 0.3438, 0.5, 0.3438, 0.5156, 0.3438, 0.5156, 0.3594, 0.5, 0.3594, 0.5156, 0.3438, 0.5313, 0.3438, 0.5313, 0.3594, 0.5156, 0.3594, 0.5156, 0.3594, 0.5313, 0.3594, 0.5313, 0.375, 0.5156, 0.375, 0.5, 0.3594, 0.5156, 0.3594, 0.5156, 0.375, 0.5, 0.375, 0.5313, 0.3438, 0.5469, 0.3438, 0.5469, 0.3594, 0.5313, 0.3594, 0.5469, 0.3438, 0.5625, 0.3438, 0.5625, 0.3594, 0.5469, 0.3594, 0.5469, 0.3594, 0.5625, 0.3594, 0.5625, 0.375, 0.5469, 0.375, 0.5313, 0.3594, 0.5469, 0.3594, 0.5469, 0.375, 0.5313, 0.375, 0.5625, 0.3438, 0.5781, 0.3438, 0.5781, 0.3594, 0.5625, 0.3594, 0.5781, 0.3438, 0.5938, 0.3438, 0.5938, 0.3594, 0.5781, 0.3594, 0.5781, 0.3594, 0.5938, 0.3594, 0.5938, 0.375, 0.5781, 0.375, 0.5625, 0.3594, 0.5781, 0.3594, 0.5781, 0.375, 0.5625, 0.375, 0.5, 0.25, 0.5156, 0.25, 0.5156, 0.2656, 0.5, 0.2656, 0.5156, 0.25, 0.5313, 0.25, 0.5313, 0.2656, 0.5156, 0.2656, 0.5156, 0.2656, 0.5313, 0.2656, 0.5313, 0.2813, 0.5156, 0.2813, 0.5, 0.2656, 0.5156, 0.2656, 0.5156, 0.2813, 0.5, 0.2813, 0.5313, 0.25, 0.5469, 0.25, 0.5469, 0.2656, 0.5313, 0.2656, 0.5469, 0.25, 0.5625, 0.25, 0.5625, 0.2656, 0.5469, 0.2656, 0.5469, 0.2656, 0.5625, 0.2656, 0.5625, 0.2813, 0.5469, 0.2813, 0.5313, 0.2656, 0.5469, 0.2656, 0.5469, 0.2813, 0.5313, 0.2813, 0.5625, 0.25, 0.5781, 0.25, 0.5781, 0.2656, 0.5625, 0.2656, 0.5781, 0.25, 0.5938, 0.25, 0.5938, 0.2656, 0.5781, 0.2656, 0.5781, 0.2656, 0.5938, 0.2656, 0.5938, 0.2813, 0.5781, 0.2813, 0.5625, 0.2656, 0.5781, 0.2656, 0.5781, 0.2813, 0.5625, 0.2813, 0.5938, 0.25, 0.6094, 0.25, 0.6094, 0.2656, 0.5938, 0.2656, 0.6094, 0.25, 0.625, 0.25, 0.625, 0.2656, 0.6094, 0.2656, 0.6094, 0.2656, 0.625, 0.2656, 0.625, 0.2813, 0.6094, 0.2813, 0.5938, 0.2656, 0.6094, 0.2656, 0.6094, 0.2813, 0.5938, 0.2813, 0.5938, 0.2813, 0.6094, 0.2813, 0.6094, 0.2969, 0.5938, 0.2969, 0.6094, 0.2813, 0.625, 0.2813, 0.625, 0.2969, 0.6094, 0.2969, 0.6094, 0.2969, 0.625, 0.2969, 0.625, 0.3125, 0.6094, 0.3125, 0.5938, 0.2969, 0.6094, 0.2969, 0.6094, 0.3125, 0.5938, 0.3125, 0.5938, 0.3125, 0.6094, 0.3125, 0.6094, 0.3281, 0.5938, 0.3281, 0.6094, 0.3125, 0.625, 0.3125, 0.625, 0.3281, 0.6094, 0.3281, 0.6094, 0.3281, 0.625, 0.3281, 0.625, 0.3438, 0.6094, 0.3438, 0.5938, 0.3281, 0.6094, 0.3281, 0.6094, 0.3438, 0.5938, 0.3438, 0.5938, 0.3438, 0.6094, 0.3438, 0.6094, 0.3594, 0.5938, 0.3594, 0.6094, 0.3438, 0.625, 0.3438, 0.625, 0.3594, 0.6094, 0.3594, 0.6094, 0.3594, 0.625, 0.3594, 0.625, 0.375, 0.6094, 0.375, 0.5938, 0.3594, 0.6094, 0.3594, 0.6094, 0.375, 0.5938, 0.375, 0.5, 0.875, 0.5156, 0.875, 0.5156, 0.8906, 0.5, 0.8906, 0.5156, 0.875, 0.5313, 0.875, 0.5313, 0.8906, 0.5156, 0.8906, 0.5156, 0.8906, 0.5313, 0.8906, 0.5313, 0.9063, 0.5156, 0.9063, 0.5, 0.8906, 0.5156, 0.8906, 0.5156, 0.9063, 0.5, 0.9063, 0.5313, 0.875, 0.5469, 0.875, 0.5469, 0.8906, 0.5313, 0.8906, 0.5469, 0.875, 0.5625, 0.875, 0.5625, 0.8906, 0.5469, 0.8906, 0.5469, 0.8906, 0.5625, 0.8906, 0.5625, 0.9063, 0.5469, 0.9063, 0.5313, 0.8906, 0.5469, 0.8906, 0.5469, 0.9063, 0.5313, 0.9063, 0.5625, 0.875, 0.5781, 0.875, 0.5781, 0.8906, 0.5625, 0.8906, 0.5781, 0.875, 0.5938, 0.875, 0.5938, 0.8906, 0.5781, 0.8906, 0.5781, 0.8906, 0.5938, 0.8906, 0.5938, 0.9063, 0.5781, 0.9063, 0.5625, 0.8906, 0.5781, 0.8906, 0.5781, 0.9063, 0.5625, 0.9063, 0.5, 0.9063, 0.5156, 0.9063, 0.5156, 0.9219, 0.5, 0.9219, 0.5156, 0.9063, 0.5313, 0.9063, 0.5313, 0.9219, 0.5156, 0.9219, 0.5156, 0.9219, 0.5313, 0.9219, 0.5313, 0.9375, 0.5156, 0.9375, 0.5, 0.9219, 0.5156, 0.9219, 0.5156, 0.9375, 0.5, 0.9375, 0.5313, 0.9063, 0.5469, 0.9063, 0.5469, 0.9219, 0.5313, 0.9219, 0.5469, 0.9063, 0.5625, 0.9063, 0.5625, 0.9219, 0.5469, 0.9219, 0.5469, 0.9219, 0.5625, 0.9219, 0.5625, 0.9375, 0.5469, 0.9375, 0.5313, 0.9219, 0.5469, 0.9219, 0.5469, 0.9375, 0.5313, 0.9375, 0.5625, 0.9063, 0.5781, 0.9063, 0.5781, 0.9219, 0.5625, 0.9219, 0.5781, 0.9063, 0.5938, 0.9063, 0.5938, 0.9219, 0.5781, 0.9219, 0.5781, 0.9219, 0.5938, 0.9219, 0.5938, 0.9375, 0.5781, 0.9375, 0.5625, 0.9219, 0.5781, 0.9219, 0.5781, 0.9375, 0.5625, 0.9375, 0.5, 0.9375, 0.5156, 0.9375, 0.5156, 0.9531, 0.5, 0.9531, 0.5156, 0.9375, 0.5313, 0.9375, 0.5313, 0.9531, 0.5156, 0.9531, 0.5156, 0.9531, 0.5313, 0.9531, 0.5313, 0.9688, 0.5156, 0.9688, 0.5, 0.9531, 0.5156, 0.9531, 0.5156, 0.9688, 0.5, 0.9688, 0.5313, 0.9375, 0.5469, 0.9375, 0.5469, 0.9531, 0.5313, 0.9531, 0.5469, 0.9375, 0.5625, 0.9375, 0.5625, 0.9531, 0.5469, 0.9531, 0.5469, 0.9531, 0.5625, 0.9531, 0.5625, 0.9688, 0.5469, 0.9688, 0.5313, 0.9531, 0.5469, 0.9531, 0.5469, 0.9688, 0.5313, 0.9688, 0.5625, 0.9375, 0.5781, 0.9375, 0.5781, 0.9531, 0.5625, 0.9531, 0.5781, 0.9375, 0.5938, 0.9375, 0.5938, 0.9531, 0.5781, 0.9531, 0.5781, 0.9531, 0.5938, 0.9531, 0.5938, 0.9688, 0.5781, 0.9688, 0.5625, 0.9531, 0.5781, 0.9531, 0.5781, 0.9688, 0.5625, 0.9688, 0.5938, 0.875, 0.6094, 0.875, 0.6094, 0.8906, 0.5938, 0.8906, 0.6094, 0.875, 0.625, 0.875, 0.625, 0.8906, 0.6094, 0.8906, 0.6094, 0.8906, 0.625, 0.8906, 0.625, 0.9063, 0.6094, 0.9063, 0.5938, 0.8906, 0.6094, 0.8906, 0.6094, 0.9063, 0.5938, 0.9063, 0.5938, 0.9063, 0.6094, 0.9063, 0.6094, 0.9219, 0.5938, 0.9219, 0.6094, 0.9063, 0.625, 0.9063, 0.625, 0.9219, 0.6094, 0.9219, 0.6094, 0.9219, 0.625, 0.9219, 0.625, 0.9375, 0.6094, 0.9375, 0.5938, 0.9219, 0.6094, 0.9219, 0.6094, 0.9375, 0.5938, 0.9375, 0.5938, 0.9375, 0.6094, 0.9375, 0.6094, 0.9531, 0.5938, 0.9531, 0.6094, 0.9375, 0.625, 0.9375, 0.625, 0.9531, 0.6094, 0.9531, 0.6094, 0.9531, 0.625, 0.9531, 0.625, 0.9688, 0.6094, 0.9688, 0.5938, 0.9531, 0.6094, 0.9531, 0.6094, 0.9688, 0.5938, 0.9688, 0.5938, 0.9688, 0.6094, 0.9688, 0.6094, 0.9844, 0.5938, 0.9844, 0.6094, 0.9688, 0.625, 0.9688, 0.625, 0.9844, 0.6094, 0.9844, 0.6094, 0.9844, 0.625, 0.9844, 0.625, 1.0, 0.6094, 1.0, 0.5938, 0.9844, 0.6094, 0.9844, 0.6094, 1.0, 0.5938, 1.0, 0.5625, 0.9688, 0.5781, 0.9688, 0.5781, 0.9844, 0.5625, 0.9844, 0.5781, 0.9688, 0.5938, 0.9688, 0.5938, 0.9844, 0.5781, 0.9844, 0.5781, 0.9844, 0.5938, 0.9844, 0.5938, 1.0, 0.5781, 1.0, 0.5625, 0.9844, 0.5781, 0.9844, 0.5781, 1.0, 0.5625, 1.0, 0.5313, 0.9688, 0.5469, 0.9688, 0.5469, 0.9844, 0.5313, 0.9844, 0.5469, 0.9688, 0.5625, 0.9688, 0.5625, 0.9844, 0.5469, 0.9844, 0.5469, 0.9844, 0.5625, 0.9844, 0.5625, 1.0, 0.5469, 1.0, 0.5313, 0.9844, 0.5469, 0.9844, 0.5469, 1.0, 0.5313, 1.0, 0.5, 0.9688, 0.5156, 0.9688, 0.5156, 0.9844, 0.5, 0.9844, 0.5156, 0.9688, 0.5313, 0.9688, 0.5313, 0.9844, 0.5156, 0.9844, 0.5156, 0.9844, 0.5313, 0.9844, 0.5313, 1.0, 0.5156, 1.0, 0.5, 0.9844, 0.5156, 0.9844, 0.5156, 1.0, 0.5, 1.0, 0.75, 0.5313, 0.7656, 0.5313, 0.7656, 0.5469, 0.75, 0.5469, 0.7656, 0.5313, 0.7813, 0.5313, 0.7813, 0.5469, 0.7656, 0.5469, 0.7656, 0.5469, 0.7813, 0.5469, 0.7813, 0.5625, 0.7656, 0.5625, 0.75, 0.5469, 0.7656, 0.5469, 0.7656, 0.5625, 0.75, 0.5625, 0.7813, 0.5313, 0.7969, 0.5313, 0.7969, 0.5469, 0.7813, 0.5469, 0.7969, 0.5313, 0.8125, 0.5313, 0.8125, 0.5469, 0.7969, 0.5469, 0.7969, 0.5469, 0.8125, 0.5469, 0.8125, 0.5625, 0.7969, 0.5625, 0.7813, 0.5469, 0.7969, 0.5469, 0.7969, 0.5625, 0.7813, 0.5625, 0.8125, 0.5313, 0.8281, 0.5313, 0.8281, 0.5469, 0.8125, 0.5469, 0.8281, 0.5313, 0.8438, 0.5313, 0.8438, 0.5469, 0.8281, 0.5469, 0.8281, 0.5469, 0.8438, 0.5469, 0.8438, 0.5625, 0.8281, 0.5625, 0.8125, 0.5469, 0.8281, 0.5469, 0.8281, 0.5625, 0.8125, 0.5625, 0.75, 0.5625, 0.7656, 0.5625, 0.7656, 0.5781, 0.75, 0.5781, 0.7656, 0.5625, 0.7813, 0.5625, 0.7813, 0.5781, 0.7656, 0.5781, 0.7656, 0.5781, 0.7813, 0.5781, 0.7813, 0.5938, 0.7656, 0.5938, 0.75, 0.5781, 0.7656, 0.5781, 0.7656, 0.5938, 0.75, 0.5938, 0.7813, 0.5625, 0.7969, 0.5625, 0.7969, 0.5781, 0.7813, 0.5781, 0.7969, 0.5625, 0.8125, 0.5625, 0.8125, 0.5781, 0.7969, 0.5781, 0.7969, 0.5781, 0.8125, 0.5781, 0.8125, 0.5938, 0.7969, 0.5938, 0.7813, 0.5781, 0.7969, 0.5781, 0.7969, 0.5938, 0.7813, 0.5938, 0.8125, 0.5625, 0.8281, 0.5625, 0.8281, 0.5781, 0.8125, 0.5781, 0.8281, 0.5625, 0.8438, 0.5625, 0.8438, 0.5781, 0.8281, 0.5781, 0.8281, 0.5781, 0.8438, 0.5781, 0.8438, 0.5938, 0.8281, 0.5938, 0.8125, 0.5781, 0.8281, 0.5781, 0.8281, 0.5938, 0.8125, 0.5938, 0.75, 0.5938, 0.7656, 0.5938, 0.7656, 0.6094, 0.75, 0.6094, 0.7656, 0.5938, 0.7813, 0.5938, 0.7813, 0.6094, 0.7656, 0.6094, 0.7656, 0.6094, 0.7813, 0.6094, 0.7813, 0.625, 0.7656, 0.625, 0.75, 0.6094, 0.7656, 0.6094, 0.7656, 0.625, 0.75, 0.625, 0.7813, 0.5938, 0.7969, 0.5938, 0.7969, 0.6094, 0.7813, 0.6094, 0.7969, 0.5938, 0.8125, 0.5938, 0.8125, 0.6094, 0.7969, 0.6094, 0.7969, 0.6094, 0.8125, 0.6094, 0.8125, 0.625, 0.7969, 0.625, 0.7813, 0.6094, 0.7969, 0.6094, 0.7969, 0.625, 0.7813, 0.625, 0.8125, 0.5938, 0.8281, 0.5938, 0.8281, 0.6094, 0.8125, 0.6094, 0.8281, 0.5938, 0.8438, 0.5938, 0.8438, 0.6094, 0.8281, 0.6094, 0.8281, 0.6094, 0.8438, 0.6094, 0.8438, 0.625, 0.8281, 0.625, 0.8125, 0.6094, 0.8281, 0.6094, 0.8281, 0.625, 0.8125, 0.625, 0.75, 0.625, 0.7656, 0.625, 0.7656, 0.6406, 0.75, 0.6406, 0.7656, 0.625, 0.7813, 0.625, 0.7813, 0.6406, 0.7656, 0.6406, 0.7656, 0.6406, 0.7813, 0.6406, 0.7813, 0.6563, 0.7656, 0.6563, 0.75, 0.6406, 0.7656, 0.6406, 0.7656, 0.6563, 0.75, 0.6563, 0.7813, 0.625, 0.7969, 0.625, 0.7969, 0.6406, 0.7813, 0.6406, 0.7969, 0.625, 0.8125, 0.625, 0.8125, 0.6406, 0.7969, 0.6406, 0.7969, 0.6406, 0.8125, 0.6406, 0.8125, 0.6563, 0.7969, 0.6563, 0.7813, 0.6406, 0.7969, 0.6406, 0.7969, 0.6563, 0.7813, 0.6563, 0.8125, 0.625, 0.8281, 0.625, 0.8281, 0.6406, 0.8125, 0.6406, 0.8281, 0.625, 0.8438, 0.625, 0.8438, 0.6406, 0.8281, 0.6406, 0.8281, 0.6406, 0.8438, 0.6406, 0.8438, 0.6562, 0.8281, 0.6563, 0.8125, 0.6406, 0.8281, 0.6406, 0.8281, 0.6563, 0.8125, 0.6563, 0.75, 0.6563, 0.7656, 0.6563, 0.7656, 0.6719, 0.75, 0.6719, 0.7656, 0.6563, 0.7813, 0.6563, 0.7813, 0.6719, 0.7656, 0.6719, 0.7656, 0.6719, 0.7813, 0.6719, 0.7813, 0.6875, 0.7656, 0.6875, 0.75, 0.6719, 0.7656, 0.6719, 0.7656, 0.6875, 0.75, 0.6875, 0.7813, 0.6563, 0.7969, 0.6563, 0.7969, 0.6719, 0.7813, 0.6719, 0.7969, 0.6563, 0.8125, 0.6563, 0.8125, 0.6719, 0.7969, 0.6719, 0.7969, 0.6719, 0.8125, 0.6719, 0.8125, 0.6875, 0.7969, 0.6875, 0.7813, 0.6719, 0.7969, 0.6719, 0.7969, 0.6875, 0.7813, 0.6875, 0.8125, 0.6563, 0.8281, 0.6563, 0.8281, 0.6719, 0.8125, 0.6719, 0.8281, 0.6563, 0.8438, 0.6562, 0.8438, 0.6719, 0.8281, 0.6719, 0.8281, 0.6719, 0.8438, 0.6719, 0.8438, 0.6875, 0.8281, 0.6875, 0.8125, 0.6719, 0.8281, 0.6719, 0.8281, 0.6875, 0.8125, 0.6875, 0.75, 0.6875, 0.7656, 0.6875, 0.7656, 0.7031, 0.75, 0.7031, 0.7656, 0.6875, 0.7813, 0.6875, 0.7813, 0.7031, 0.7656, 0.7031, 0.7656, 0.7031, 0.7813, 0.7031, 0.7813, 0.7188, 0.7656, 0.7188, 0.75, 0.7031, 0.7656, 0.7031, 0.7656, 0.7188, 0.75, 0.7188, 0.7813, 0.6875, 0.7969, 0.6875, 0.7969, 0.7031, 0.7813, 0.7031, 0.7969, 0.6875, 0.8125, 0.6875, 0.8125, 0.7031, 0.7969, 0.7031, 0.7969, 0.7031, 0.8125, 0.7031, 0.8125, 0.7188, 0.7969, 0.7188, 0.7813, 0.7031, 0.7969, 0.7031, 0.7969, 0.7188, 0.7813, 0.7188, 0.8125, 0.6875, 0.8281, 0.6875, 0.8281, 0.7031, 0.8125, 0.7031, 0.8281, 0.6875, 0.8438, 0.6875, 0.8438, 0.7031, 0.8281, 0.7031, 0.8281, 0.7031, 0.8438, 0.7031, 0.8438, 0.7188, 0.8281, 0.7188, 0.8125, 0.7031, 0.8281, 0.7031, 0.8281, 0.7188, 0.8125, 0.7188, 0.75, 0.5, 0.7656, 0.5, 0.7656, 0.5156, 0.75, 0.5156, 0.7656, 0.5, 0.7813, 0.5, 0.7813, 0.5156, 0.7656, 0.5156, 0.7656, 0.5156, 0.7813, 0.5156, 0.7813, 0.5313, 0.7656, 0.5313, 0.75, 0.5156, 0.7656, 0.5156, 0.7656, 0.5313, 0.75, 0.5313, 0.7813, 0.5, 0.7969, 0.5, 0.7969, 0.5156, 0.7813, 0.5156, 0.7969, 0.5, 0.8125, 0.5, 0.8125, 0.5156, 0.7969, 0.5156, 0.7969, 0.5156, 0.8125, 0.5156, 0.8125, 0.5313, 0.7969, 0.5313, 0.7813, 0.5156, 0.7969, 0.5156, 0.7969, 0.5313, 0.7813, 0.5313, 0.8125, 0.5, 0.8281, 0.5, 0.8281, 0.5156, 0.8125, 0.5156, 0.8281, 0.5, 0.8438, 0.5, 0.8438, 0.5156, 0.8281, 0.5156, 0.8281, 0.5156, 0.8438, 0.5156, 0.8438, 0.5313, 0.8281, 0.5313, 0.8125, 0.5156, 0.8281, 0.5156, 0.8281, 0.5313, 0.8125, 0.5313, 0.8438, 0.5, 0.8594, 0.5, 0.8594, 0.5156, 0.8438, 0.5156, 0.8594, 0.5, 0.875, 0.5, 0.875, 0.5156, 0.8594, 0.5156, 0.8594, 0.5156, 0.875, 0.5156, 0.875, 0.5313, 0.8594, 0.5313, 0.8438, 0.5156, 0.8594, 0.5156, 0.8594, 0.5313, 0.8438, 0.5313, 0.8438, 0.5313, 0.8594, 0.5313, 0.8594, 0.5469, 0.8438, 0.5469, 0.8594, 0.5313, 0.875, 0.5313, 0.875, 0.5469, 0.8594, 0.5469, 0.8594, 0.5469, 0.875, 0.5469, 0.875, 0.5625, 0.8594, 0.5625, 0.8438, 0.5469, 0.8594, 0.5469, 0.8594, 0.5625, 0.8438, 0.5625, 0.8438, 0.5625, 0.8594, 0.5625, 0.8594, 0.5781, 0.8438, 0.5781, 0.8594, 0.5625, 0.875, 0.5625, 0.875, 0.5781, 0.8594, 0.5781, 0.8594, 0.5781, 0.875, 0.5781, 0.875, 0.5938, 0.8594, 0.5938, 0.8438, 0.5781, 0.8594, 0.5781, 0.8594, 0.5938, 0.8438, 0.5938, 0.8438, 0.5938, 0.8594, 0.5938, 0.8594, 0.6094, 0.8438, 0.6094, 0.8594, 0.5938, 0.875, 0.5938, 0.875, 0.6094, 0.8594, 0.6094, 0.8594, 0.6094, 0.875, 0.6094, 0.875, 0.625, 0.8594, 0.625, 0.8438, 0.6094, 0.8594, 0.6094, 0.8594, 0.625, 0.8438, 0.625, 0.8438, 0.625, 0.8594, 0.625, 0.8594, 0.6406, 0.8438, 0.6406, 0.8594, 0.625, 0.875, 0.625, 0.875, 0.6406, 0.8594, 0.6406, 0.8594, 0.6406, 0.875, 0.6406, 0.875, 0.6563, 0.8594, 0.6563, 0.8438, 0.6406, 0.8594, 0.6406, 0.8594, 0.6563, 0.8438, 0.6562, 0.8438, 0.6562, 0.8594, 0.6563, 0.8594, 0.6719, 0.8438, 0.6719, 0.8594, 0.6563, 0.875, 0.6563, 0.875, 0.6719, 0.8594, 0.6719, 0.8594, 0.6719, 0.875, 0.6719, 0.875, 0.6875, 0.8594, 0.6875, 0.8438, 0.6719, 0.8594, 0.6719, 0.8594, 0.6875, 0.8438, 0.6875, 0.8438, 0.6875, 0.8594, 0.6875, 0.8594, 0.7031, 0.8438, 0.7031, 0.8594, 0.6875, 0.875, 0.6875, 0.875, 0.7031, 0.8594, 0.7031, 0.8594, 0.7031, 0.875, 0.7031, 0.875, 0.7188, 0.8594, 0.7188, 0.8438, 0.7031, 0.8594, 0.7031, 0.8594, 0.7188, 0.8438, 0.7188, 0.8438, 0.7188, 0.8594, 0.7188, 0.8594, 0.7344, 0.8438, 0.7344, 0.8594, 0.7188, 0.875, 0.7188, 0.875, 0.7344, 0.8594, 0.7344, 0.8594, 0.7344, 0.875, 0.7344, 0.875, 0.75, 0.8594, 0.75, 0.8438, 0.7344, 0.8594, 0.7344, 0.8594, 0.75, 0.8438, 0.75, 0.8125, 0.7188, 0.8281, 0.7188, 0.8281, 0.7344, 0.8125, 0.7344, 0.8281, 0.7188, 0.8438, 0.7188, 0.8438, 0.7344, 0.8281, 0.7344, 0.8281, 0.7344, 0.8438, 0.7344, 0.8438, 0.75, 0.8281, 0.75, 0.8125, 0.7344, 0.8281, 0.7344, 0.8281, 0.75, 0.8125, 0.75, 0.7813, 0.7188, 0.7969, 0.7188, 0.7969, 0.7344, 0.7813, 0.7344, 0.7969, 0.7188, 0.8125, 0.7188, 0.8125, 0.7344, 0.7969, 0.7344, 0.7969, 0.7344, 0.8125, 0.7344, 0.8125, 0.75, 0.7969, 0.75, 0.7813, 0.7344, 0.7969, 0.7344, 0.7969, 0.75, 0.7813, 0.75, 0.75, 0.7188, 0.7656, 0.7188, 0.7656, 0.7344, 0.75, 0.7344, 0.7656, 0.7188, 0.7813, 0.7188, 0.7813, 0.7344, 0.7656, 0.7344, 0.7656, 0.7344, 0.7813, 0.7344, 0.7813, 0.75, 0.7656, 0.75, 0.75, 0.7344, 0.7656, 0.7344, 0.7656, 0.75, 0.75, 0.75])
me_cube_001.update()
me_cylinder = bpy.data.meshes.new('Cylinder')
me_cylinder.from_pydata([(2.64e-09, 0.1346, -0.7566), (2.64e-09, 0.1346, 0.7566), (0.0515, 0.1243, -0.7566), (0.0515, 0.1243, 0.7566), (0.09515, 0.09515, -0.7566), (0.09515, 0.09515, 0.7566), (0.1243, 0.0515, -0.7566), (0.1243, 0.0515, 0.7566), (0.1346, 5.057e-09, -0.7566), (0.1346, 5.057e-09, 0.7566), (0.1243, -0.0515, -0.7566), (0.1243, -0.0515, 0.7566), (0.09515, -0.09515, -0.7566), (0.09515, -0.09515, 0.7566), (0.0515, -0.1243, -0.7566), (0.0515, -0.1243, 0.7566), (2.64e-09, -0.1346, -0.7566), (2.64e-09, -0.1346, 0.7566), (-0.0515, -0.1243, -0.7566), (-0.0515, -0.1243, 0.7566), (-0.09515, -0.09515, -0.7566), (-0.09515, -0.09515, 0.7566), (-0.1243, -0.0515, -0.7566), (-0.1243, -0.0515, 0.7566), (-0.1346, 5.057e-09, -0.7566), (-0.1346, 5.057e-09, 0.7566), (-0.1243, 0.0515, -0.7566), (-0.1243, 0.0515, 0.7566), (-0.09515, 0.09515, -0.7566), (-0.09515, 0.09515, 0.7566), (-0.0515, 0.1243, -0.7566), (-0.0515, 0.1243, 0.7566)], [], [(0, 1, 3, 2), (2, 3, 5, 4), (4, 5, 7, 6), (6, 7, 9, 8), (8, 9, 11, 10), (10, 11, 13, 12), (12, 13, 15, 14), (14, 15, 17, 16), (16, 17, 19, 18), (18, 19, 21, 20), (20, 21, 23, 22), (22, 23, 25, 24), (24, 25, 27, 26), (26, 27, 29, 28), (3, 1, 31, 29, 27, 25, 23, 21, 19, 17, 15, 13, 11, 9, 7, 5), (28, 29, 31, 30), (30, 31, 1, 0), (0, 2, 4, 6, 8, 10, 12, 14, 16, 18, 20, 22, 24, 26, 28, 30)])
_uv = me_cylinder.uv_layers.new(name='UVMap')
_uv.uv.foreach_set('vector', [1.0, 0.5, 1.0, 1.0, 0.9375, 1.0, 0.9375, 0.5, 0.9375, 0.5, 0.9375, 1.0, 0.875, 1.0, 0.875, 0.5, 0.875, 0.5, 0.875, 1.0, 0.8125, 1.0, 0.8125, 0.5, 0.8125, 0.5, 0.8125, 1.0, 0.75, 1.0, 0.75, 0.5, 0.75, 0.5, 0.75, 1.0, 0.6875, 1.0, 0.6875, 0.5, 0.6875, 0.5, 0.6875, 1.0, 0.625, 1.0, 0.625, 0.5, 0.625, 0.5, 0.625, 1.0, 0.5625, 1.0, 0.5625, 0.5, 0.5625, 0.5, 0.5625, 1.0, 0.5, 1.0, 0.5, 0.5, 0.5, 0.5, 0.5, 1.0, 0.4375, 1.0, 0.4375, 0.5, 0.4375, 0.5, 0.4375, 1.0, 0.375, 1.0, 0.375, 0.5, 0.375, 0.5, 0.375, 1.0, 0.3125, 1.0, 0.3125, 0.5, 0.3125, 0.5, 0.3125, 1.0, 0.25, 1.0, 0.25, 0.5, 0.25, 0.5, 0.25, 1.0, 0.1875, 1.0, 0.1875, 0.5, 0.1875, 0.5, 0.1875, 1.0, 0.125, 1.0, 0.125, 0.5, 0.3418, 0.4717, 0.25, 0.49, 0.1582, 0.4717, 0.08029, 0.4197, 0.02827, 0.3418, 0.01, 0.25, 0.02827, 0.1582, 0.08029, 0.08029, 0.1582, 0.02827, 0.25, 0.01, 0.3418, 0.02827, 0.4197, 0.08029, 0.4717, 0.1582, 0.49, 0.25, 0.4717, 0.3418, 0.4197, 0.4197, 0.125, 0.5, 0.125, 1.0, 0.0625, 1.0, 0.0625, 0.5, 0.0625, 0.5, 0.0625, 1.0, 0.0, 1.0, 0.0, 0.5, 0.75, 0.49, 0.8418, 0.4717, 0.9197, 0.4197, 0.9717, 0.3418, 0.99, 0.25, 0.9717, 0.1582, 0.9197, 0.08029, 0.8418, 0.02827, 0.75, 0.01, 0.6582, 0.02827, 0.5803, 0.08029, 0.5283, 0.1582, 0.51, 0.25, 0.5283, 0.3418, 0.5803, 0.4197, 0.6582, 0.4717])
me_cylinder.update()

# ---- objects
ob_cube = bpy.data.objects.new('Cube', me_cube_001)
ob_cylinder = bpy.data.objects.new('Cylinder', me_cylinder)

# ---- transforms, parenting, visibility, modifiers, constraints
ob_cube.location = (0.0, 0.0, 0.0)
_vg = ob_cube.vertex_groups.new(name='EdgeWhichSnapped')
_vg = ob_cube.vertex_groups.new(name='EdgeWhichSnappedLess')
_m = ob_cube.modifiers.new('Solidify', 'SOLIDIFY')
_m.thickness = 0.08
_m.offset = 1.0
_m = ob_cube.modifiers.new('GeometryNodes', 'NODES')
_m.node_group = ng_geometry_nodes_001
ob_cylinder.location = (0.0, 0.0, 0.0)
_m = ob_cylinder.modifiers.new('GeometryNodes', 'NODES')
_m.node_group = ng_geometry_nodes_001

# ---- collection membership
col_collection.objects.link(ob_cube)
col_collection.objects.link(ob_cylinder)

# ---- scene / render settings (as saved in the file)
scene.frame_start = 1; scene.frame_end = 250; scene.frame_set(1)
scene.render.engine = 'BLENDER_EEVEE_NEXT'
bpy.context.view_layer.update()

# ---- added for rendering (the .blend has no active camera and no usable light): camera, sun
cam_auto = bpy.data.cameras.new('AutoCamera')
cam_auto.lens = 50.0
cam_auto.sensor_width = 36.0
cam_auto.clip_end = 1000.0
ob_auto_camera = bpy.data.objects.new('AutoCamera', cam_auto)
scene.collection.objects.link(ob_auto_camera)
ob_auto_camera.location = (2.09834, -2.99278, 2.0798)
ob_auto_camera.rotation_euler = (1.09748, -7.21219e-08, 0.694738)
scene.camera = ob_auto_camera
light_auto_sun = bpy.data.lights.new('AutoSun', 'SUN')
light_auto_sun.energy = 3.0
light_auto_sun.angle = 0.0523599
ob_auto_sun = bpy.data.objects.new('AutoSun', light_auto_sun)
scene.collection.objects.link(ob_auto_sun)
ob_auto_sun.rotation_euler = (0.872665, 0.174533, 0.523599)
bpy.context.view_layer.update()
